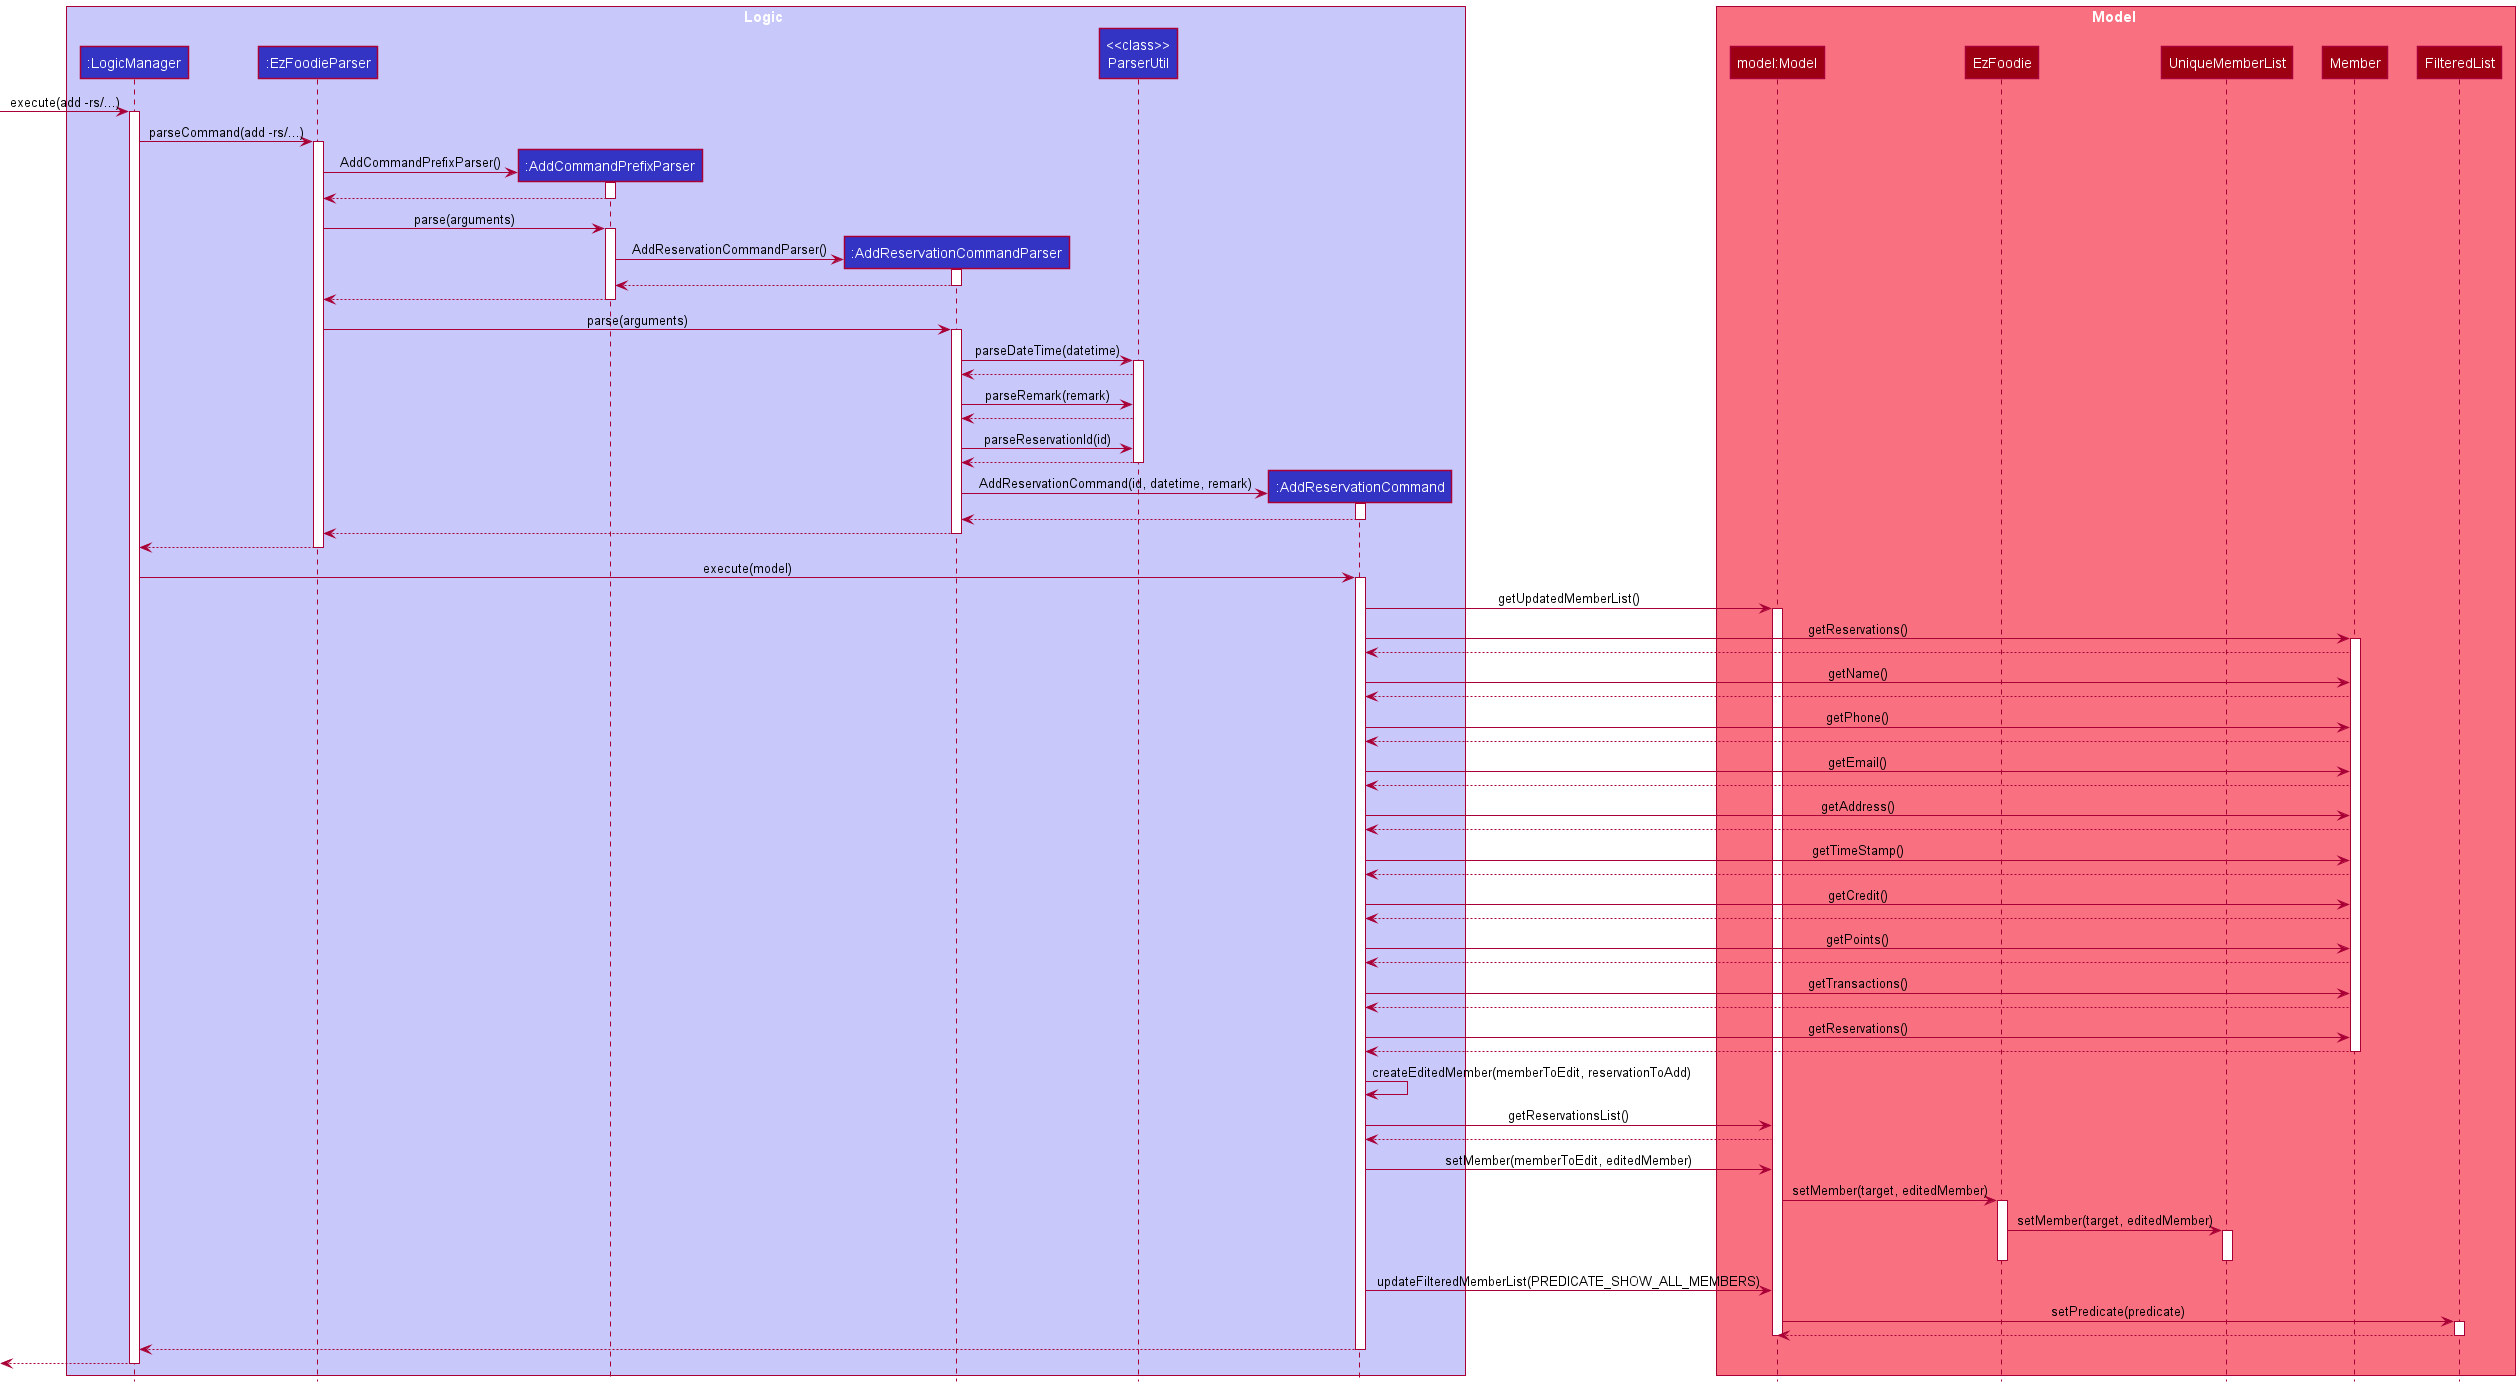

The diagram above was rendered by PlantUML. Its source (embedded in the PNG):
@startuml
!include style.puml

box Logic LOGIC_COLOR_T1
participant ":LogicManager" as LogicManager LOGIC_COLOR
participant ":EzFoodieParser" as EzFoodieParser LOGIC_COLOR
participant ":AddCommandPrefixParser" as AddCommandPrefixParser LOGIC_COLOR
participant ":AddReservationCommandParser" as AddReservationCommandParser LOGIC_COLOR
participant "<<class>>\nParserUtil" as ParserUtil LOGIC_COLOR
participant ":AddReservationCommand" as AddReservationCommand LOGIC_COLOR
end box

box Model MODEL_COLOR_T1
participant "model:Model" as Model MODEL_COLOR
participant "EzFoodie" as EzFoodie MODEL_COLOR
participant "UniqueMemberList" as UniqueMemberList MODEL_COLOR
participant "Member" as Member MODEL_COLOR
participant "FilteredList" as FilteredList MODEL_COLOR
end box

[-> LogicManager : execute(add -rs/...)
activate LogicManager

LogicManager -> EzFoodieParser : parseCommand(add -rs/...)
activate EzFoodieParser

create AddCommandPrefixParser
EzFoodieParser -> AddCommandPrefixParser : AddCommandPrefixParser()
activate AddCommandPrefixParser

AddCommandPrefixParser --> EzFoodieParser
deactivate AddCommandPrefixParser

EzFoodieParser -> AddCommandPrefixParser : parse(arguments)
activate AddCommandPrefixParser

create AddReservationCommandParser
AddCommandPrefixParser -> AddReservationCommandParser : AddReservationCommandParser()
activate AddReservationCommandParser

AddReservationCommandParser --> AddCommandPrefixParser
deactivate AddReservationCommandParser

AddCommandPrefixParser --> EzFoodieParser
deactivate AddCommandPrefixParser

EzFoodieParser -> AddReservationCommandParser : parse(arguments)
activate AddReservationCommandParser

AddReservationCommandParser -> ParserUtil : parseDateTime(datetime)
activate ParserUtil

ParserUtil --> AddReservationCommandParser

AddReservationCommandParser -> ParserUtil : parseRemark(remark)

ParserUtil --> AddReservationCommandParser

AddReservationCommandParser -> ParserUtil : parseReservationId(id)

ParserUtil --> AddReservationCommandParser
deactivate ParserUtil

create AddReservationCommand
AddReservationCommandParser -> AddReservationCommand : AddReservationCommand(id, datetime, remark)
activate AddReservationCommand

AddReservationCommand --> AddReservationCommandParser
deactivate AddReservationCommand

AddReservationCommandParser --> EzFoodieParser
deactivate AddReservationCommandParser

EzFoodieParser --> LogicManager
deactivate EzFoodieParser

LogicManager -> AddReservationCommand : execute(model)
activate AddReservationCommand

AddReservationCommand -> Model : getUpdatedMemberList()
activate Model

AddReservationCommand -> Member : getReservations()
activate Member

Member --> AddReservationCommand

AddReservationCommand -> Member : getName()

Member --> AddReservationCommand

AddReservationCommand -> Member : getPhone()

Member --> AddReservationCommand

AddReservationCommand -> Member : getEmail()

Member --> AddReservationCommand

AddReservationCommand -> Member : getAddress()

Member --> AddReservationCommand

AddReservationCommand -> Member : getTimeStamp()

Member --> AddReservationCommand

AddReservationCommand -> Member : getCredit()

Member --> AddReservationCommand

AddReservationCommand -> Member : getPoints()

Member --> AddReservationCommand

AddReservationCommand -> Member : getTransactions()

Member --> AddReservationCommand

AddReservationCommand -> Member : getReservations()

Member --> AddReservationCommand
deactivate Member

AddReservationCommand -> AddReservationCommand : createEditedMember(memberToEdit, reservationToAdd)

AddReservationCommand -> Model : getReservationsList()

Model --> AddReservationCommand

AddReservationCommand -> Model : setMember(memberToEdit, editedMember)

Model -> EzFoodie : setMember(target, editedMember)
activate EzFoodie

EzFoodie -> UniqueMemberList : setMember(target, editedMember)
activate UniqueMemberList

deactivate UniqueMemberList
deactivate EzFoodie

AddReservationCommand -> Model : updateFilteredMemberList(PREDICATE_SHOW_ALL_MEMBERS)


Model -> FilteredList : setPredicate(predicate)
activate FilteredList

FilteredList --> Model
deactivate FilteredList

deactivate Model

AddReservationCommand --> LogicManager
deactivate AddReservationCommand

[<-- LogicManager
deactivate LogicManager
@enduml